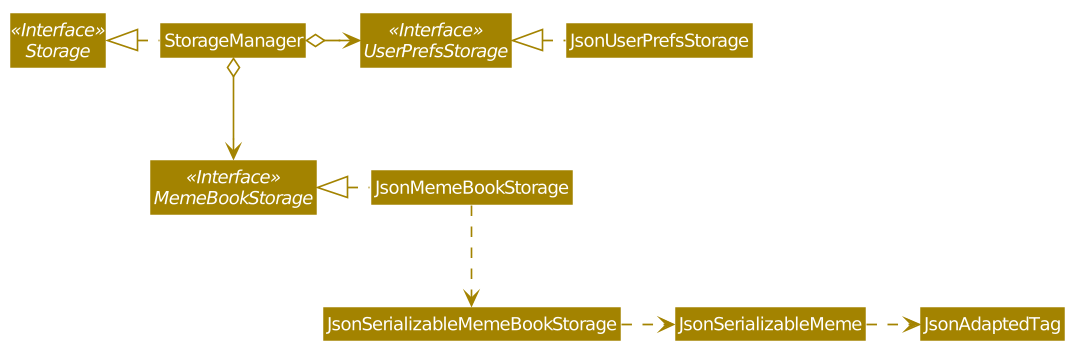

The diagram above was rendered by PlantUML. Its source (embedded in the PNG):
@startuml
scale 1.5








skinparam BackgroundColor #FFFFFFF

skinparam Shadowing false

skinparam Class {
    FontColor #FFFFFF
    BorderThickness 1
    BorderColor #FFFFFF
    StereotypeFontColor #FFFFFF
    FontName Arial
}

skinparam Actor {
    BorderColor #000000
    Color #000000
    FontName Arial
}

skinparam Sequence {
    MessageAlign center
    BoxFontSize 15
    BoxPadding 0
    BoxFontColor #FFFFFF
    FontName Arial
}

skinparam Participant {
    FontColor #FFFFFFF
    Padding 20
}

skinparam MinClassWidth 50
skinparam ParticipantPadding 10
skinparam Shadowing false
skinparam DefaultTextAlignment center
skinparam packageStyle Rectangle

hide footbox
hide members
hide circle
skinparam arrowThickness 1.1
skinparam arrowColor #A38300
skinparam classBackgroundColor #A38300

Interface Storage <<Interface>>
Interface UserPrefsStorage <<Interface>>
Interface MemeBookStorage <<Interface>>

Class StorageManager
Class JsonUserPrefsStorage
Class JsonMemeBookStorage

StorageManager .left.|> Storage
StorageManager o-right-> UserPrefsStorage
StorageManager o--> MemeBookStorage

JsonUserPrefsStorage .left.|> UserPrefsStorage
JsonMemeBookStorage .left.|> MemeBookStorage
JsonMemeBookStorage .down.> JsonSerializableMemeBookStorage
JsonSerializableMemeBookStorage .right.> JsonSerializableMeme
JsonSerializableMeme .right.> JsonAdaptedTag
@enduml